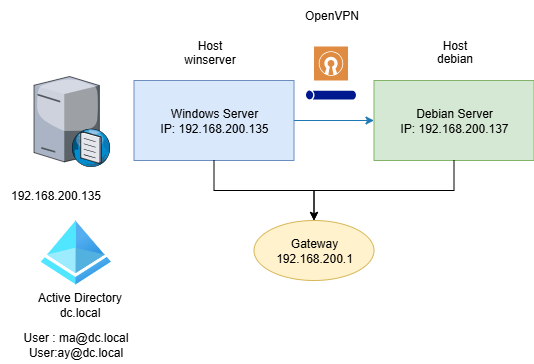

The diagram above was exported from draw.io. Its source (the exported page's mxGraphModel, read from the mxfile embedded in the PNG):
<mxGraphModel dx="1042" dy="535" grid="1" gridSize="10" guides="1" tooltips="1" connect="1" arrows="1" fold="1" page="1" pageScale="1" pageWidth="827" pageHeight="1169" math="0" shadow="0">
  <root>
    <mxCell id="0" />
    <mxCell id="1" parent="0" />
    <mxCell id="2" value="Windows Server&lt;br&gt;IP: 192.168.200.135" style="shape=rectangle;whiteSpace=wrap;html=1;fillColor=#dae8fc;strokeColor=#6c8ebf;" parent="1" vertex="1">
      <mxGeometry x="243.5" y="330" width="160" height="80" as="geometry" />
    </mxCell>
    <mxCell id="3" value="Debian Server&lt;br&gt;IP: 192.168.200.137" style="shape=rectangle;whiteSpace=wrap;html=1;fillColor=#d5e8d4;strokeColor=#82b366;" parent="1" vertex="1">
      <mxGeometry x="483.5" y="330" width="160" height="80" as="geometry" />
    </mxCell>
    <mxCell id="4" value="Gateway&lt;br&gt;192.168.200.1" style="shape=ellipse;whiteSpace=wrap;html=1;fillColor=#fff2cc;strokeColor=#d6b656;" parent="1" vertex="1">
      <mxGeometry x="363.5" y="470" width="120" height="60" as="geometry" />
    </mxCell>
    <mxCell id="5" style="edgeStyle=orthogonalEdgeStyle;rounded=0;jettySize=auto;html=1;strokeColor=#000000;" parent="1" source="2" target="4" edge="1">
      <mxGeometry relative="1" as="geometry" />
    </mxCell>
    <mxCell id="6" style="edgeStyle=orthogonalEdgeStyle;rounded=0;jettySize=auto;html=1;strokeColor=#000000;" parent="1" source="3" target="4" edge="1">
      <mxGeometry relative="1" as="geometry" />
    </mxCell>
    <mxCell id="7" style="edgeStyle=orthogonalEdgeStyle;rounded=0;jettySize=auto;html=1;strokeColor=#1f78b4;" parent="1" source="2" target="3" edge="1">
      <mxGeometry relative="1" as="geometry" />
    </mxCell>
    <mxCell id="efpZNjz8agxG-ZE6mILO-7" value="" style="verticalLabelPosition=bottom;sketch=0;aspect=fixed;html=1;verticalAlign=top;strokeColor=none;align=center;outlineConnect=0;shape=mxgraph.citrix.dns_server;" vertex="1" parent="1">
      <mxGeometry x="143.5" y="323.75" width="76.5" height="92.5" as="geometry" />
    </mxCell>
    <mxCell id="efpZNjz8agxG-ZE6mILO-8" value="192.168.200.135" style="text;html=1;align=center;verticalAlign=middle;resizable=0;points=[];autosize=1;strokeColor=none;fillColor=none;" vertex="1" parent="1">
      <mxGeometry x="110" y="430" width="110" height="30" as="geometry" />
    </mxCell>
    <mxCell id="efpZNjz8agxG-ZE6mILO-9" value="" style="sketch=0;pointerEvents=1;shadow=0;dashed=0;html=1;strokeColor=none;fillColor=#DF8C42;labelPosition=center;verticalLabelPosition=bottom;verticalAlign=top;align=center;outlineConnect=0;shape=mxgraph.veeam2.open_vpn;" vertex="1" parent="1">
      <mxGeometry x="423.5" y="296" width="34" height="34" as="geometry" />
    </mxCell>
    <mxCell id="efpZNjz8agxG-ZE6mILO-10" value="OpenVPN" style="text;html=1;align=center;verticalAlign=middle;resizable=0;points=[];autosize=1;strokeColor=none;fillColor=none;" vertex="1" parent="1">
      <mxGeometry x="400.5" y="250" width="80" height="30" as="geometry" />
    </mxCell>
    <mxCell id="efpZNjz8agxG-ZE6mILO-11" value="" style="sketch=0;aspect=fixed;pointerEvents=1;shadow=0;dashed=0;html=1;strokeColor=none;labelPosition=center;verticalLabelPosition=bottom;verticalAlign=top;align=center;fillColor=#00188D;shape=mxgraph.mscae.general.tunnel" vertex="1" parent="1">
      <mxGeometry x="415.5" y="340" width="50" height="9" as="geometry" />
    </mxCell>
    <mxCell id="efpZNjz8agxG-ZE6mILO-12" value="" style="image;aspect=fixed;html=1;points=[];align=center;fontSize=12;image=img/lib/azure2/identity/Azure_Active_Directory.svg;" vertex="1" parent="1">
      <mxGeometry x="150.25" y="470" width="70" height="64" as="geometry" />
    </mxCell>
    <mxCell id="efpZNjz8agxG-ZE6mILO-13" value="Active Directory&lt;div&gt;dc.local&lt;/div&gt;" style="text;html=1;align=center;verticalAlign=middle;resizable=0;points=[];autosize=1;strokeColor=none;fillColor=none;" vertex="1" parent="1">
      <mxGeometry x="133.5" y="534" width="110" height="40" as="geometry" />
    </mxCell>
    <mxCell id="efpZNjz8agxG-ZE6mILO-14" value="winserver" style="text;html=1;align=center;verticalAlign=middle;resizable=0;points=[];autosize=1;strokeColor=none;fillColor=none;" vertex="1" parent="1">
      <mxGeometry x="283.5" y="293.75" width="70" height="30" as="geometry" />
    </mxCell>
    <mxCell id="efpZNjz8agxG-ZE6mILO-15" value="Host" style="text;html=1;align=center;verticalAlign=middle;resizable=0;points=[];autosize=1;strokeColor=none;fillColor=none;" vertex="1" parent="1">
      <mxGeometry x="293.5" y="280" width="50" height="30" as="geometry" />
    </mxCell>
    <mxCell id="efpZNjz8agxG-ZE6mILO-16" value="Host" style="text;html=1;align=center;verticalAlign=middle;resizable=0;points=[];autosize=1;strokeColor=none;fillColor=none;" vertex="1" parent="1">
      <mxGeometry x="538.5" y="280" width="50" height="30" as="geometry" />
    </mxCell>
    <mxCell id="efpZNjz8agxG-ZE6mILO-20" value="debian" style="text;html=1;align=center;verticalAlign=middle;resizable=0;points=[];autosize=1;strokeColor=none;fillColor=none;" vertex="1" parent="1">
      <mxGeometry x="533.5" y="293" width="60" height="30" as="geometry" />
    </mxCell>
    <mxCell id="efpZNjz8agxG-ZE6mILO-21" value="User : ma@dc.local&lt;div&gt;User:ay@dc.local&lt;/div&gt;" style="text;html=1;align=center;verticalAlign=middle;resizable=0;points=[];autosize=1;strokeColor=none;fillColor=none;" vertex="1" parent="1">
      <mxGeometry x="120.25" y="574" width="130" height="40" as="geometry" />
    </mxCell>
  </root>
</mxGraphModel>